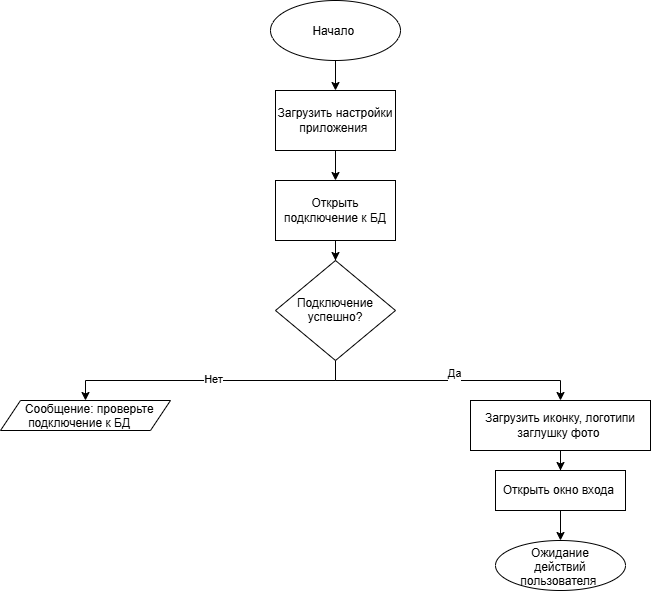

The diagram above was exported from draw.io. Its source (the exported page's mxGraphModel, read from the mxfile embedded in the PNG):
<mxGraphModel dx="879" dy="840" grid="1" gridSize="10" guides="1" tooltips="1" connect="1" arrows="1" fold="1" page="1" pageScale="1" pageWidth="827" pageHeight="1169" math="0" shadow="0">
  <root>
    <mxCell id="0" />
    <mxCell id="1" parent="0" />
    <mxCell id="pr7bRsggMZvu0bUmOOU1-3" edge="1" parent="1" source="pr7bRsggMZvu0bUmOOU1-1" style="edgeStyle=orthogonalEdgeStyle;rounded=0;orthogonalLoop=1;jettySize=auto;html=1;" target="pr7bRsggMZvu0bUmOOU1-2" value="">
      <mxGeometry relative="1" as="geometry" />
    </mxCell>
    <mxCell id="pr7bRsggMZvu0bUmOOU1-1" parent="1" style="ellipse;whiteSpace=wrap;html=1;shapeInside=1;" value="Начало&amp;nbsp;" vertex="1">
      <mxGeometry height="60" width="130" x="340" y="20" as="geometry" />
    </mxCell>
    <mxCell id="pr7bRsggMZvu0bUmOOU1-5" edge="1" parent="1" source="pr7bRsggMZvu0bUmOOU1-2" style="edgeStyle=orthogonalEdgeStyle;rounded=0;orthogonalLoop=1;jettySize=auto;html=1;" target="pr7bRsggMZvu0bUmOOU1-4" value="">
      <mxGeometry relative="1" as="geometry" />
    </mxCell>
    <mxCell id="pr7bRsggMZvu0bUmOOU1-2" parent="1" style="rounded=0;whiteSpace=wrap;html=1;" value="Загрузить настройки приложения&amp;nbsp;" vertex="1">
      <mxGeometry height="60" width="120" x="345" y="110" as="geometry" />
    </mxCell>
    <mxCell id="pr7bRsggMZvu0bUmOOU1-7" edge="1" parent="1" source="pr7bRsggMZvu0bUmOOU1-4" style="edgeStyle=orthogonalEdgeStyle;rounded=0;orthogonalLoop=1;jettySize=auto;html=1;" target="pr7bRsggMZvu0bUmOOU1-6" value="">
      <mxGeometry relative="1" as="geometry" />
    </mxCell>
    <mxCell id="pr7bRsggMZvu0bUmOOU1-4" parent="1" style="rounded=0;whiteSpace=wrap;html=1;" value="Открыть подключение к БД" vertex="1">
      <mxGeometry height="60" width="120" x="345" y="200" as="geometry" />
    </mxCell>
    <mxCell id="pr7bRsggMZvu0bUmOOU1-9" edge="1" parent="1" source="pr7bRsggMZvu0bUmOOU1-6" style="edgeStyle=orthogonalEdgeStyle;rounded=0;orthogonalLoop=1;jettySize=auto;html=1;entryX=0.5;entryY=0;entryDx=0;entryDy=0;exitX=0.5;exitY=1;exitDx=0;exitDy=0;" target="pr7bRsggMZvu0bUmOOU1-8" value="">
      <mxGeometry relative="1" as="geometry" />
    </mxCell>
    <mxCell id="pr7bRsggMZvu0bUmOOU1-10" connectable="0" parent="pr7bRsggMZvu0bUmOOU1-9" style="edgeLabel;html=1;align=center;verticalAlign=middle;resizable=0;points=[];" value="Да&lt;div&gt;&lt;br&gt;&lt;/div&gt;" vertex="1">
      <mxGeometry relative="1" x="0.0415" y="1" as="geometry">
        <mxPoint as="offset" />
      </mxGeometry>
    </mxCell>
    <mxCell id="pr7bRsggMZvu0bUmOOU1-17" edge="1" parent="1" source="pr7bRsggMZvu0bUmOOU1-6" style="edgeStyle=orthogonalEdgeStyle;rounded=0;orthogonalLoop=1;jettySize=auto;html=1;exitX=0.5;exitY=1;exitDx=0;exitDy=0;" target="pr7bRsggMZvu0bUmOOU1-16">
      <mxGeometry relative="1" as="geometry" />
    </mxCell>
    <mxCell id="pr7bRsggMZvu0bUmOOU1-18" connectable="0" parent="pr7bRsggMZvu0bUmOOU1-17" style="edgeLabel;html=1;align=center;verticalAlign=middle;resizable=0;points=[];" value="Нет" vertex="1">
      <mxGeometry relative="1" x="-0.0138" y="-2" as="geometry">
        <mxPoint as="offset" />
      </mxGeometry>
    </mxCell>
    <mxCell id="pr7bRsggMZvu0bUmOOU1-6" parent="1" style="rhombus;whiteSpace=wrap;html=1;shapeInside=1;" value="Подключение успешно?" vertex="1">
      <mxGeometry height="100" width="120" x="345" y="280" as="geometry" />
    </mxCell>
    <mxCell id="pr7bRsggMZvu0bUmOOU1-12" edge="1" parent="1" source="pr7bRsggMZvu0bUmOOU1-8" style="edgeStyle=orthogonalEdgeStyle;rounded=0;orthogonalLoop=1;jettySize=auto;html=1;" target="pr7bRsggMZvu0bUmOOU1-11" value="">
      <mxGeometry relative="1" as="geometry" />
    </mxCell>
    <mxCell id="pr7bRsggMZvu0bUmOOU1-8" parent="1" style="rounded=0;whiteSpace=wrap;html=1;" value="Загрузить иконку, логотипи заглушку фото&amp;nbsp;" vertex="1">
      <mxGeometry height="50" width="180" x="540" y="420" as="geometry" />
    </mxCell>
    <mxCell id="pr7bRsggMZvu0bUmOOU1-14" edge="1" parent="1" source="pr7bRsggMZvu0bUmOOU1-11" style="edgeStyle=orthogonalEdgeStyle;rounded=0;orthogonalLoop=1;jettySize=auto;html=1;" target="pr7bRsggMZvu0bUmOOU1-13" value="">
      <mxGeometry relative="1" as="geometry" />
    </mxCell>
    <mxCell id="pr7bRsggMZvu0bUmOOU1-11" parent="1" style="rounded=0;whiteSpace=wrap;html=1;" value="Открыть окно входа&amp;nbsp;" vertex="1">
      <mxGeometry height="40" width="130" x="565" y="490" as="geometry" />
    </mxCell>
    <mxCell id="pr7bRsggMZvu0bUmOOU1-13" parent="1" style="ellipse;whiteSpace=wrap;html=1;shapeInside=1;" value="Ожидание действий пользователя&amp;nbsp;" vertex="1">
      <mxGeometry height="50" width="130" x="565" y="560" as="geometry" />
    </mxCell>
    <mxCell id="pr7bRsggMZvu0bUmOOU1-16" parent="1" style="shape=parallelogram;perimeter=parallelogramPerimeter;whiteSpace=wrap;html=1;shapeInside=1;fixedSize=1;" value="Сообщение: проверьте подключение к БД&amp;nbsp;" vertex="1">
      <mxGeometry height="30" width="170" x="70" y="420" as="geometry" />
    </mxCell>
  </root>
</mxGraphModel>